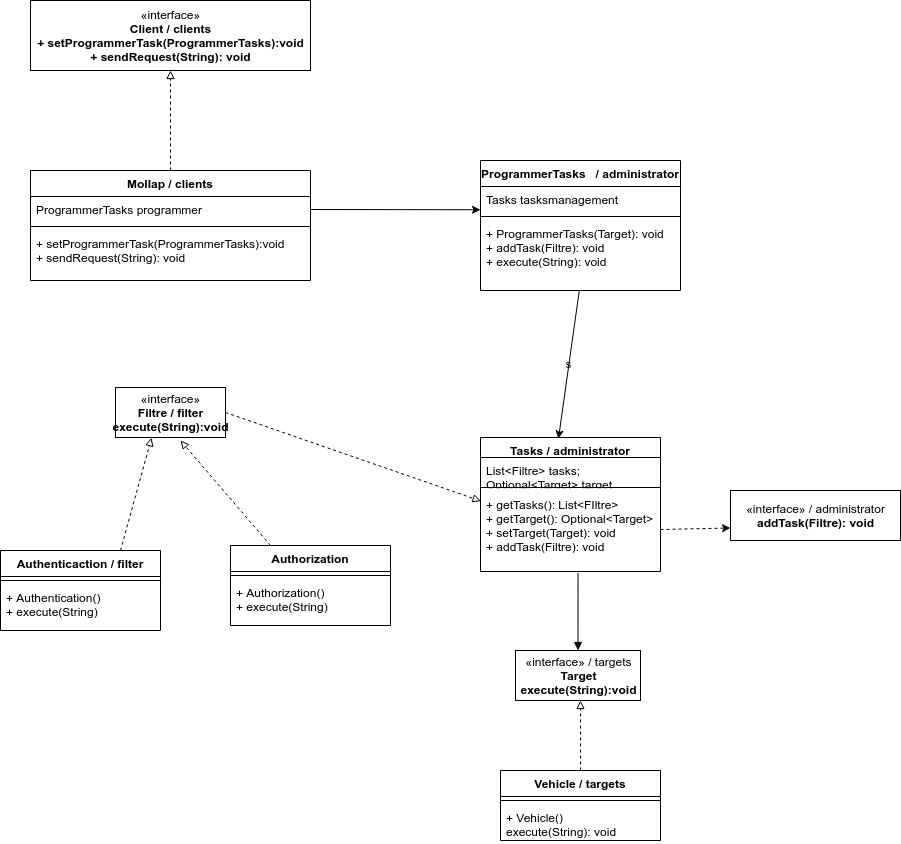

The diagram above was exported from draw.io. Its source (the exported page's mxGraphModel, read from the mxfile embedded in the PNG):
<mxGraphModel dx="1483" dy="768" grid="1" gridSize="10" guides="1" tooltips="1" connect="1" arrows="1" fold="1" page="1" pageScale="1" pageWidth="827" pageHeight="1169" math="0" shadow="0">
  <root>
    <mxCell id="0" />
    <mxCell id="1" parent="0" />
    <mxCell id="12" style="edgeStyle=none;html=1;entryX=0.5;entryY=1;entryDx=0;entryDy=0;dashed=1;rounded=1;endArrow=block;endFill=0;" edge="1" parent="1" source="2" target="6">
      <mxGeometry relative="1" as="geometry" />
    </mxCell>
    <mxCell id="2" value="Mollap / clients&#10;" style="swimlane;fontStyle=1;align=center;verticalAlign=top;childLayout=stackLayout;horizontal=1;startSize=26;horizontalStack=0;resizeParent=1;resizeParentMax=0;resizeLast=0;collapsible=1;marginBottom=0;" parent="1" vertex="1">
      <mxGeometry x="40" y="250" width="280" height="110" as="geometry" />
    </mxCell>
    <mxCell id="3" value="ProgrammerTasks programmer" style="text;strokeColor=none;fillColor=none;align=left;verticalAlign=top;spacingLeft=4;spacingRight=4;overflow=hidden;rotatable=0;points=[[0,0.5],[1,0.5]];portConstraint=eastwest;" parent="2" vertex="1">
      <mxGeometry y="26" width="280" height="26" as="geometry" />
    </mxCell>
    <mxCell id="4" value="" style="line;strokeWidth=1;fillColor=none;align=left;verticalAlign=middle;spacingTop=-1;spacingLeft=3;spacingRight=3;rotatable=0;labelPosition=right;points=[];portConstraint=eastwest;" parent="2" vertex="1">
      <mxGeometry y="52" width="280" height="8" as="geometry" />
    </mxCell>
    <mxCell id="5" value="+ setProgrammerTask(ProgrammerTasks):void&#10;+ sendRequest(String): void&#10;" style="text;strokeColor=none;fillColor=none;align=left;verticalAlign=top;spacingLeft=4;spacingRight=4;overflow=hidden;rotatable=0;points=[[0,0.5],[1,0.5]];portConstraint=eastwest;" parent="2" vertex="1">
      <mxGeometry y="60" width="280" height="50" as="geometry" />
    </mxCell>
    <mxCell id="6" value="«interface»&lt;br&gt;&lt;b&gt;Client / clients&lt;br&gt;+ setProgrammerTask(ProgrammerTasks):void&lt;br&gt;+ sendRequest(String): void&lt;br&gt;&lt;/b&gt;" style="html=1;" parent="1" vertex="1">
      <mxGeometry x="40" y="80" width="280" height="70" as="geometry" />
    </mxCell>
    <mxCell id="13" value="ProgrammerTasks   / administrator" style="swimlane;fontStyle=1;align=center;verticalAlign=top;childLayout=stackLayout;horizontal=1;startSize=26;horizontalStack=0;resizeParent=1;resizeParentMax=0;resizeLast=0;collapsible=1;marginBottom=0;" vertex="1" parent="1">
      <mxGeometry x="490" y="240" width="200" height="130" as="geometry" />
    </mxCell>
    <mxCell id="14" value="Tasks tasksmanagement" style="text;strokeColor=none;fillColor=none;align=left;verticalAlign=top;spacingLeft=4;spacingRight=4;overflow=hidden;rotatable=0;points=[[0,0.5],[1,0.5]];portConstraint=eastwest;" vertex="1" parent="13">
      <mxGeometry y="26" width="200" height="26" as="geometry" />
    </mxCell>
    <mxCell id="15" value="" style="line;strokeWidth=1;fillColor=none;align=left;verticalAlign=middle;spacingTop=-1;spacingLeft=3;spacingRight=3;rotatable=0;labelPosition=right;points=[];portConstraint=eastwest;" vertex="1" parent="13">
      <mxGeometry y="52" width="200" height="8" as="geometry" />
    </mxCell>
    <mxCell id="16" value="+ ProgrammerTasks(Target): void&#10;+ addTask(Filtre): void&#10;+ execute(String): void" style="text;strokeColor=none;fillColor=none;align=left;verticalAlign=top;spacingLeft=4;spacingRight=4;overflow=hidden;rotatable=0;points=[[0,0.5],[1,0.5]];portConstraint=eastwest;" vertex="1" parent="13">
      <mxGeometry y="60" width="200" height="70" as="geometry" />
    </mxCell>
    <mxCell id="17" style="edgeStyle=none;rounded=1;html=1;exitX=1;exitY=0.5;exitDx=0;exitDy=0;endArrow=classic;endFill=1;" edge="1" parent="1" source="3">
      <mxGeometry relative="1" as="geometry">
        <mxPoint x="490" y="289.27272727272714" as="targetPoint" />
      </mxGeometry>
    </mxCell>
    <mxCell id="18" value="Tasks / administrator" style="swimlane;fontStyle=1;align=center;verticalAlign=top;childLayout=stackLayout;horizontal=1;startSize=20;horizontalStack=0;resizeParent=1;resizeParentMax=0;resizeLast=0;collapsible=1;marginBottom=0;" vertex="1" parent="1">
      <mxGeometry x="490" y="517" width="180" height="134" as="geometry">
        <mxRectangle x="500" y="550" width="80" height="26" as="alternateBounds" />
      </mxGeometry>
    </mxCell>
    <mxCell id="19" value="List&lt;Filtre&gt; tasks;&#10;Optional&lt;Target&gt; target" style="text;strokeColor=none;fillColor=none;align=left;verticalAlign=top;spacingLeft=4;spacingRight=4;overflow=hidden;rotatable=0;points=[[0,0.5],[1,0.5]];portConstraint=eastwest;" vertex="1" parent="18">
      <mxGeometry y="20" width="180" height="26" as="geometry" />
    </mxCell>
    <mxCell id="20" value="" style="line;strokeWidth=1;fillColor=none;align=left;verticalAlign=middle;spacingTop=-1;spacingLeft=3;spacingRight=3;rotatable=0;labelPosition=right;points=[];portConstraint=eastwest;" vertex="1" parent="18">
      <mxGeometry y="46" width="180" height="8" as="geometry" />
    </mxCell>
    <mxCell id="21" value="+ getTasks(): List&lt;FIltre&gt;&#10;+ getTarget(): Optional&lt;Target&gt;&#10;+ setTarget(Target): void&#10;+ addTask(Filtre): void" style="text;strokeColor=none;fillColor=none;align=left;verticalAlign=top;spacingLeft=4;spacingRight=4;overflow=hidden;rotatable=0;points=[[0,0.5],[1,0.5]];portConstraint=eastwest;" vertex="1" parent="18">
      <mxGeometry y="54" width="180" height="80" as="geometry" />
    </mxCell>
    <mxCell id="25" value="«interface» / administrator&lt;br&gt;&lt;b&gt;addTask(Filtre): void&lt;/b&gt;" style="html=1;" vertex="1" parent="1">
      <mxGeometry x="740" y="570" width="170" height="50" as="geometry" />
    </mxCell>
    <mxCell id="26" style="edgeStyle=none;rounded=1;html=1;entryX=0;entryY=0.75;entryDx=0;entryDy=0;endArrow=classic;endFill=1;dashed=1;" edge="1" parent="1" source="21" target="25">
      <mxGeometry relative="1" as="geometry" />
    </mxCell>
    <mxCell id="28" value="s" style="endArrow=classic;startArrow=none;endFill=1;startFill=0;html=1;labelBackgroundColor=none;rounded=1;exitX=0.494;exitY=1;exitDx=0;exitDy=0;exitPerimeter=0;entryX=0.433;entryY=0.01;entryDx=0;entryDy=0;entryPerimeter=0;" edge="1" parent="1" source="16" target="18">
      <mxGeometry width="160" relative="1" as="geometry">
        <mxPoint x="480" y="460" as="sourcePoint" />
        <mxPoint x="640" y="460" as="targetPoint" />
      </mxGeometry>
    </mxCell>
    <mxCell id="38" style="edgeStyle=none;rounded=1;html=1;exitX=0.75;exitY=0;exitDx=0;exitDy=0;entryX=0.328;entryY=1.006;entryDx=0;entryDy=0;entryPerimeter=0;endArrow=block;endFill=0;dashed=1;" edge="1" parent="1" source="29" target="37">
      <mxGeometry relative="1" as="geometry" />
    </mxCell>
    <mxCell id="29" value="Authenticaction / filter" style="swimlane;fontStyle=1;align=center;verticalAlign=top;childLayout=stackLayout;horizontal=1;startSize=26;horizontalStack=0;resizeParent=1;resizeParentMax=0;resizeLast=0;collapsible=1;marginBottom=0;" vertex="1" parent="1">
      <mxGeometry x="10" y="630" width="160" height="80" as="geometry" />
    </mxCell>
    <mxCell id="31" value="" style="line;strokeWidth=1;fillColor=none;align=left;verticalAlign=middle;spacingTop=-1;spacingLeft=3;spacingRight=3;rotatable=0;labelPosition=right;points=[];portConstraint=eastwest;" vertex="1" parent="29">
      <mxGeometry y="26" width="160" height="8" as="geometry" />
    </mxCell>
    <mxCell id="32" value="+ Authentication()&#10;+ execute(String)" style="text;strokeColor=none;fillColor=none;align=left;verticalAlign=top;spacingLeft=4;spacingRight=4;overflow=hidden;rotatable=0;points=[[0,0.5],[1,0.5]];portConstraint=eastwest;" vertex="1" parent="29">
      <mxGeometry y="34" width="160" height="46" as="geometry" />
    </mxCell>
    <mxCell id="39" style="edgeStyle=none;rounded=1;html=1;exitX=0.25;exitY=0;exitDx=0;exitDy=0;dashed=1;endArrow=block;endFill=0;" edge="1" parent="1" source="33">
      <mxGeometry relative="1" as="geometry">
        <mxPoint x="190" y="520" as="targetPoint" />
      </mxGeometry>
    </mxCell>
    <mxCell id="33" value="Authorization" style="swimlane;fontStyle=1;align=center;verticalAlign=top;childLayout=stackLayout;horizontal=1;startSize=26;horizontalStack=0;resizeParent=1;resizeParentMax=0;resizeLast=0;collapsible=1;marginBottom=0;" vertex="1" parent="1">
      <mxGeometry x="240" y="625" width="160" height="80" as="geometry" />
    </mxCell>
    <mxCell id="35" value="" style="line;strokeWidth=1;fillColor=none;align=left;verticalAlign=middle;spacingTop=-1;spacingLeft=3;spacingRight=3;rotatable=0;labelPosition=right;points=[];portConstraint=eastwest;" vertex="1" parent="33">
      <mxGeometry y="26" width="160" height="8" as="geometry" />
    </mxCell>
    <mxCell id="36" value="+ Authorization()&#10;+ execute(String)" style="text;strokeColor=none;fillColor=none;align=left;verticalAlign=top;spacingLeft=4;spacingRight=4;overflow=hidden;rotatable=0;points=[[0,0.5],[1,0.5]];portConstraint=eastwest;" vertex="1" parent="33">
      <mxGeometry y="34" width="160" height="46" as="geometry" />
    </mxCell>
    <mxCell id="40" style="edgeStyle=none;rounded=1;html=1;exitX=1;exitY=0.5;exitDx=0;exitDy=0;entryX=0.003;entryY=0.12;entryDx=0;entryDy=0;entryPerimeter=0;dashed=1;endArrow=block;endFill=0;" edge="1" parent="1" source="37" target="21">
      <mxGeometry relative="1" as="geometry" />
    </mxCell>
    <mxCell id="37" value="«interface»&lt;br&gt;&lt;b&gt;Filtre / filter&lt;br&gt;execute(String):void&lt;br&gt;&lt;/b&gt;" style="html=1;" vertex="1" parent="1">
      <mxGeometry x="125" y="467" width="110" height="50" as="geometry" />
    </mxCell>
    <mxCell id="48" style="edgeStyle=none;rounded=1;html=1;exitX=0.5;exitY=0;exitDx=0;exitDy=0;dashed=1;endArrow=block;endFill=0;" edge="1" parent="1" source="42">
      <mxGeometry relative="1" as="geometry">
        <mxPoint x="590" y="780" as="targetPoint" />
      </mxGeometry>
    </mxCell>
    <mxCell id="41" value="«interface» / targets&lt;br&gt;&lt;b&gt;Target&lt;br&gt;execute(String):void&lt;br&gt;&lt;/b&gt;" style="html=1;" vertex="1" parent="1">
      <mxGeometry x="525" y="730" width="125" height="50" as="geometry" />
    </mxCell>
    <mxCell id="42" value="Vehicle / targets" style="swimlane;fontStyle=1;align=center;verticalAlign=top;childLayout=stackLayout;horizontal=1;startSize=26;horizontalStack=0;resizeParent=1;resizeParentMax=0;resizeLast=0;collapsible=1;marginBottom=0;" vertex="1" parent="1">
      <mxGeometry x="510" y="850" width="160" height="70" as="geometry" />
    </mxCell>
    <mxCell id="44" value="" style="line;strokeWidth=1;fillColor=none;align=left;verticalAlign=middle;spacingTop=-1;spacingLeft=3;spacingRight=3;rotatable=0;labelPosition=right;points=[];portConstraint=eastwest;" vertex="1" parent="42">
      <mxGeometry y="26" width="160" height="8" as="geometry" />
    </mxCell>
    <mxCell id="45" value="+ Vehicle()&#10;execute(String): void" style="text;strokeColor=none;fillColor=none;align=left;verticalAlign=top;spacingLeft=4;spacingRight=4;overflow=hidden;rotatable=0;points=[[0,0.5],[1,0.5]];portConstraint=eastwest;" vertex="1" parent="42">
      <mxGeometry y="34" width="160" height="36" as="geometry" />
    </mxCell>
    <mxCell id="49" value="" style="endArrow=block;startArrow=none;endFill=1;startFill=0;html=1;labelBackgroundColor=none;rounded=1;exitX=0.542;exitY=1.02;exitDx=0;exitDy=0;exitPerimeter=0;" edge="1" parent="1" source="21" target="41">
      <mxGeometry width="160" relative="1" as="geometry">
        <mxPoint x="580" y="690" as="sourcePoint" />
        <mxPoint x="740" y="690" as="targetPoint" />
      </mxGeometry>
    </mxCell>
  </root>
</mxGraphModel>